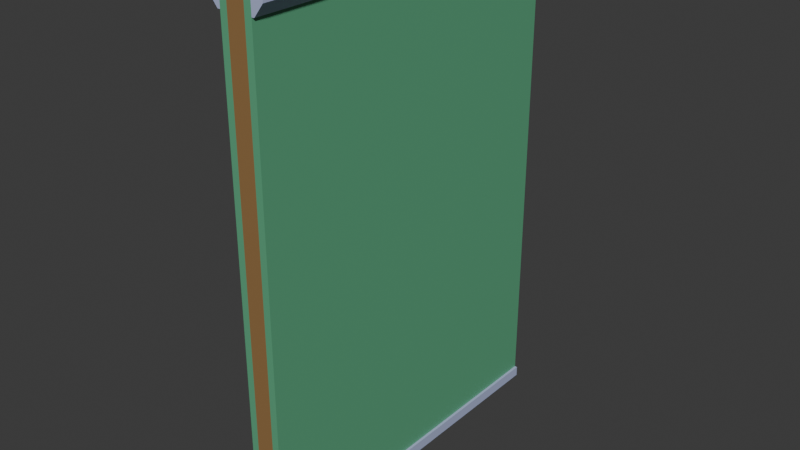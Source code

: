 # Source: roomwall_twosided.blend  (saved by Blender 5.0.119; exported with 4.5.12 LTS)
import bpy
from mathutils import Matrix  # noqa: F401  (used for matrix-valued properties, if any)

bpy.ops.wm.read_factory_settings(use_empty=True)
scene = bpy.context.scene
scene.name = 'Scene'

# ---- collections
col_room_wall = bpy.data.collections.new('Room Wall'); scene.collection.children.link(col_room_wall)

# ---- materials (node trees are filled in below, after node groups)
mat_wall = bpy.data.materials.new('Wall')
mat_wall.alpha_threshold = 0.0
mat_wall.use_backface_culling_lightprobe_volume = False
mat_wall.roughness = 0.5
mat_wall.line_color = (0.0, 0.0, 0.0, 1.0)
mat_moulds = bpy.data.materials.new('Moulds')
mat_wood = bpy.data.materials.new('Wood')
mat_wall_001 = bpy.data.materials.new('Wall.001')
mat_wall_001.alpha_threshold = 0.0
mat_wall_001.use_backface_culling_lightprobe_volume = False
mat_wall_001.roughness = 0.5
mat_wall_001.line_color = (0.0, 0.0, 0.0, 1.0)
mat_moulds_001 = bpy.data.materials.new('Moulds.001')

# ---- material node trees
mat_wall.use_nodes = True; mat_wall.node_tree.nodes.clear()
_N = mat_wall.node_tree.nodes; _L = mat_wall.node_tree.links
n0 = _N.new('ShaderNodeOutputMaterial'); n0.name = 'Material Output'; n0.location = (200, 100)
n1 = _N.new('ShaderNodeBsdfPrincipled'); n1.name = 'Principled BSDF'; n1.location = (-200, 100)
n1.inputs[0].default_value = (0.1147, 0.3992, 0.2168, 1.0)
_L.new(n1.outputs[0], n0.inputs[0])
n0.is_active_output = True
mat_moulds.use_nodes = True; mat_moulds.node_tree.nodes.clear()
_N = mat_moulds.node_tree.nodes; _L = mat_moulds.node_tree.links
n0 = _N.new('ShaderNodeBsdfPrincipled'); n0.name = 'Principled BSDF'; n0.location = (-200, 100)
n0.inputs[0].default_value = (0.4387, 0.4933, 0.7358, 1.0)
n1 = _N.new('ShaderNodeOutputMaterial'); n1.name = 'Material Output'; n1.location = (200, 100)
_L.new(n0.outputs[0], n1.inputs[0])
n1.is_active_output = True
mat_wood.use_nodes = True; mat_wood.node_tree.nodes.clear()
_N = mat_wood.node_tree.nodes; _L = mat_wood.node_tree.links
n0 = _N.new('ShaderNodeBsdfPrincipled'); n0.name = 'Principled BSDF'; n0.location = (-200, 100)
n0.inputs[0].default_value = (0.2983, 0.1686, 0.06547, 1.0)
n1 = _N.new('ShaderNodeOutputMaterial'); n1.name = 'Material Output'; n1.location = (200, 100)
_L.new(n0.outputs[0], n1.inputs[0])
n1.is_active_output = True
mat_wall_001.use_nodes = True; mat_wall_001.node_tree.nodes.clear()
_N = mat_wall_001.node_tree.nodes; _L = mat_wall_001.node_tree.links
n0 = _N.new('ShaderNodeOutputMaterial'); n0.name = 'Material Output'; n0.location = (200, 100)
n1 = _N.new('ShaderNodeBsdfPrincipled'); n1.name = 'Principled BSDF'; n1.location = (-200, 100)
n1.inputs[0].default_value = (0.1147, 0.3992, 0.2168, 1.0)
_L.new(n1.outputs[0], n0.inputs[0])
n0.is_active_output = True
mat_moulds_001.use_nodes = True; mat_moulds_001.node_tree.nodes.clear()
_N = mat_moulds_001.node_tree.nodes; _L = mat_moulds_001.node_tree.links
n0 = _N.new('ShaderNodeBsdfPrincipled'); n0.name = 'Principled BSDF'; n0.location = (-200, 100)
n0.inputs[0].default_value = (0.4387, 0.4933, 0.7358, 1.0)
n1 = _N.new('ShaderNodeOutputMaterial'); n1.name = 'Material Output'; n1.location = (200, 100)
_L.new(n0.outputs[0], n1.inputs[0])
n1.is_active_output = True

# ---- world
world_world = bpy.data.worlds.new('World'); scene.world = world_world
world_world.use_nodes = True; world_world.node_tree.nodes.clear()
_N = world_world.node_tree.nodes; _L = world_world.node_tree.links
n0 = _N.new('ShaderNodeOutputWorld'); n0.name = 'World Output'; n0.location = (200, 100)
n1 = _N.new('ShaderNodeBackground'); n1.name = 'Background'; n1.location = (-200, 100)
n1.inputs[0].default_value = (0.05088, 0.05088, 0.05088, 1.0)
_L.new(n1.outputs[0], n0.inputs[0])
n0.is_active_output = True
world_world.color = (0.05088, 0.05088, 0.05088)
world_world.sun_shadow_jitter_overblur = 0.0

# ---- meshes
me_cube_001 = bpy.data.meshes.new('Cube.001')
me_cube_001.from_pydata([(0.1, 0.0, 0.0), (0.1, 0.0, 2.8), (0.1, 2.0, 0.0), (0.1, 2.0, 2.8), (0.14, 0.0, 0.0), (0.14, 0.0, 2.8), (0.14, 2.0, 0.0), (0.14, 2.0, 2.8), (0.1547, 2.0, 0.0), (0.1547, 0.0, 0.0), (0.14, 2.0, 2.72), (0.14, 2.0, 0.0577), (0.14, 0.0, 0.0577), (0.14, 0.0, 2.72), (0.1547, 0.0, 0.0577), (0.1547, 2.0, 0.0577), (0.2074, 2.0, 2.8), (0.2074, 0.0, 2.8), (0.1545, 2.0, 2.72), (0.1545, 0.0, 2.72), (0.2074, 2.0, 2.787), (0.2074, 0.0, 2.787)], [], [(0, 1, 3, 2), (12, 4, 9, 14), (11, 12, 14, 15), (4, 6, 8, 9), (2, 6, 4, 0), (7, 3, 1, 5), (8, 15, 14, 9), (10, 13, 12, 11), (6, 11, 15, 8), (2, 3, 7, 10, 11, 6), (7, 5, 17, 16), (4, 12, 13, 5, 1, 0), (20, 16, 17, 21), (5, 13, 19, 21, 17), (13, 10, 18, 19), (10, 7, 16, 20, 18), (18, 20, 21, 19)])
me_cube_001.polygons.foreach_set('material_index', [0, 1, 1, 1, 0, 0, 1, 0, 1, 0, 1, 0, 1, 1, 1, 1, 1])
_uv = me_cube_001.uv_layers.new(name='UVMap')
_uv.uv.foreach_set('vector', [0.375, 0.0, 0.625, 0.0, 0.625, 0.25, 0.375, 0.25, 0.3802, 0.75, 0.375, 0.75, 0.375, 0.75, 0.3802, 0.75, 0.3802, 0.5, 0.3802, 0.75, 0.3802, 0.75, 0.3802, 0.5, 0.375, 0.75, 0.375, 0.5, 0.375, 0.5, 0.375, 0.75, 0.125, 0.5, 0.375, 0.5, 0.375, 0.75, 0.125, 0.75, 0.625, 0.5, 0.875, 0.5, 0.875, 0.75, 0.625, 0.75, 0.375, 0.5, 0.3802, 0.5, 0.3802, 0.75, 0.375, 0.75, 0.6178, 0.5, 0.6178, 0.75, 0.3802, 0.75, 0.3802, 0.5, 0.375, 0.5, 0.3802, 0.5, 0.3802, 0.5, 0.375, 0.5, 0.375, 0.25, 0.625, 0.25, 0.625, 0.5, 0.6178, 0.5, 0.3802, 0.5, 0.375, 0.5, 0.625, 0.5, 0.625, 0.75, 0.625, 0.75, 0.625, 0.5, 0.375, 0.75, 0.3802, 0.75, 0.6178, 0.75, 0.625, 0.75, 0.625, 1.0, 0.375, 1.0, 0.6239, 0.5, 0.625, 0.5, 0.625, 0.75, 0.6239, 0.75, 0.625, 0.75, 0.6178, 0.75, 0.6178, 0.75, 0.6239, 0.75, 0.625, 0.75, 0.6178, 0.75, 0.6178, 0.5, 0.6178, 0.5, 0.6178, 0.75, 0.6178, 0.5, 0.625, 0.5, 0.625, 0.5, 0.6239, 0.5, 0.6178, 0.5, 0.6178, 0.5, 0.6239, 0.5, 0.6239, 0.75, 0.6178, 0.75])
me_cube_001.materials.append(mat_wall)
me_cube_001.materials.append(mat_moulds)
me_cube_001.update()
me_cube_002 = bpy.data.meshes.new('Cube.002')
me_cube_002.from_pydata([(-1.118e-08, -5.588e-09, 0.05), (-1.118e-08, -5.588e-09, 2.75), (-1.118e-08, 0.05, 0.05), (-1.118e-08, 0.05, 2.75), (0.1, -5.588e-09, 0.05), (0.1, -5.588e-09, 2.75), (0.1, 0.05, 0.05), (0.1, 0.05, 2.75), (-1.118e-08, 0.65, 0.05), (-1.118e-08, 0.65, 2.75), (-1.118e-08, 0.7, 0.05), (-1.118e-08, 0.7, 2.75), (0.1, 0.65, 0.05), (0.1, 0.65, 2.75), (0.1, 0.7, 0.05), (0.1, 0.7, 2.75), (-1.118e-08, 1.3, 0.05), (-1.118e-08, 1.3, 2.75), (-1.118e-08, 1.35, 0.05), (-1.118e-08, 1.35, 2.75), (0.1, 1.3, 0.05), (0.1, 1.3, 2.75), (0.1, 1.35, 0.05), (0.1, 1.35, 2.75), (-1.118e-08, 1.95, 0.05), (-1.118e-08, 1.95, 2.75), (-1.118e-08, 2.0, 0.05), (-1.118e-08, 2.0, 2.75), (0.1, 1.95, 0.05), (0.1, 1.95, 2.75), (0.1, 2.0, 0.05), (0.1, 2.0, 2.75)], [], [(0, 1, 3, 2), (2, 3, 7, 6), (6, 7, 5, 4), (4, 5, 1, 0), (2, 6, 4, 0), (7, 3, 1, 5), (8, 9, 11, 10), (10, 11, 15, 14), (14, 15, 13, 12), (12, 13, 9, 8), (10, 14, 12, 8), (15, 11, 9, 13), (16, 17, 19, 18), (18, 19, 23, 22), (22, 23, 21, 20), (20, 21, 17, 16), (18, 22, 20, 16), (23, 19, 17, 21), (24, 25, 27, 26), (26, 27, 31, 30), (30, 31, 29, 28), (28, 29, 25, 24), (26, 30, 28, 24), (31, 27, 25, 29)])
_uv = me_cube_002.uv_layers.new(name='UVMap')
_uv.uv.foreach_set('vector', [0.375, 0.0, 0.625, 0.0, 0.625, 0.25, 0.375, 0.25, 0.375, 0.25, 0.625, 0.25, 0.625, 0.5, 0.375, 0.5, 0.375, 0.5, 0.625, 0.5, 0.625, 0.75, 0.375, 0.75, 0.375, 0.75, 0.625, 0.75, 0.625, 1.0, 0.375, 1.0, 0.125, 0.5, 0.375, 0.5, 0.375, 0.75, 0.125, 0.75, 0.625, 0.5, 0.875, 0.5, 0.875, 0.75, 0.625, 0.75, 0.375, 0.0, 0.625, 0.0, 0.625, 0.25, 0.375, 0.25, 0.375, 0.25, 0.625, 0.25, 0.625, 0.5, 0.375, 0.5, 0.375, 0.5, 0.625, 0.5, 0.625, 0.75, 0.375, 0.75, 0.375, 0.75, 0.625, 0.75, 0.625, 1.0, 0.375, 1.0, 0.125, 0.5, 0.375, 0.5, 0.375, 0.75, 0.125, 0.75, 0.625, 0.5, 0.875, 0.5, 0.875, 0.75, 0.625, 0.75, 0.375, 0.0, 0.625, 0.0, 0.625, 0.25, 0.375, 0.25, 0.375, 0.25, 0.625, 0.25, 0.625, 0.5, 0.375, 0.5, 0.375, 0.5, 0.625, 0.5, 0.625, 0.75, 0.375, 0.75, 0.375, 0.75, 0.625, 0.75, 0.625, 1.0, 0.375, 1.0, 0.125, 0.5, 0.375, 0.5, 0.375, 0.75, 0.125, 0.75, 0.625, 0.5, 0.875, 0.5, 0.875, 0.75, 0.625, 0.75, 0.375, 0.0, 0.625, 0.0, 0.625, 0.25, 0.375, 0.25, 0.375, 0.25, 0.625, 0.25, 0.625, 0.5, 0.375, 0.5, 0.375, 0.5, 0.625, 0.5, 0.625, 0.75, 0.375, 0.75, 0.375, 0.75, 0.625, 0.75, 0.625, 1.0, 0.375, 1.0, 0.125, 0.5, 0.375, 0.5, 0.375, 0.75, 0.125, 0.75, 0.625, 0.5, 0.875, 0.5, 0.875, 0.75, 0.625, 0.75])
me_cube_002.materials.append(mat_wood)
me_cube_002.update()
me_cube_003 = bpy.data.meshes.new('Cube.003')
me_cube_003.from_pydata([(-1.118e-08, 2.0, -5.588e-09), (-1.118e-08, 5.96e-08, -1.28e-07), (-1.118e-08, 2.0, 0.05), (-1.118e-08, 5.96e-08, 0.05), (0.1, 2.0, -5.588e-09), (0.1, 5.96e-08, -1.28e-07), (0.1, 2.0, 0.05), (0.1, 5.96e-08, 0.05), (-1.118e-08, 2.0, 2.75), (-1.118e-08, 5.96e-08, 2.75), (-1.118e-08, 2.0, 2.8), (-1.118e-08, 5.96e-08, 2.8), (0.1, 2.0, 2.75), (0.1, 5.96e-08, 2.75), (0.1, 2.0, 2.8), (0.1, 5.96e-08, 2.8)], [], [(0, 1, 3, 2), (2, 3, 7, 6), (6, 7, 5, 4), (4, 5, 1, 0), (2, 6, 4, 0), (7, 3, 1, 5), (8, 9, 11, 10), (10, 11, 15, 14), (14, 15, 13, 12), (12, 13, 9, 8), (10, 14, 12, 8), (15, 11, 9, 13)])
_uv = me_cube_003.uv_layers.new(name='UVMap')
_uv.uv.foreach_set('vector', [0.375, 0.0, 0.625, 0.0, 0.625, 0.25, 0.375, 0.25, 0.375, 0.25, 0.625, 0.25, 0.625, 0.5, 0.375, 0.5, 0.375, 0.5, 0.625, 0.5, 0.625, 0.75, 0.375, 0.75, 0.375, 0.75, 0.625, 0.75, 0.625, 1.0, 0.375, 1.0, 0.125, 0.5, 0.375, 0.5, 0.375, 0.75, 0.125, 0.75, 0.625, 0.5, 0.875, 0.5, 0.875, 0.75, 0.625, 0.75, 0.375, 0.0, 0.625, 0.0, 0.625, 0.25, 0.375, 0.25, 0.375, 0.25, 0.625, 0.25, 0.625, 0.5, 0.375, 0.5, 0.375, 0.5, 0.625, 0.5, 0.625, 0.75, 0.375, 0.75, 0.375, 0.75, 0.625, 0.75, 0.625, 1.0, 0.375, 1.0, 0.125, 0.5, 0.375, 0.5, 0.375, 0.75, 0.125, 0.75, 0.625, 0.5, 0.875, 0.5, 0.875, 0.75, 0.625, 0.75])
me_cube_003.materials.append(mat_wood)
me_cube_003.update()
me_cube_004 = bpy.data.meshes.new('Cube.004')
me_cube_004.from_pydata([(0.1, 0.0, 0.0), (0.1, 0.0, 2.8), (0.1, 2.0, 0.0), (0.1, 2.0, 2.8), (0.14, 0.0, 0.0), (0.14, 0.0, 2.8), (0.14, 2.0, 0.0), (0.14, 2.0, 2.8), (0.1547, 2.0, 0.0), (0.1547, 0.0, 0.0), (0.14, 2.0, 2.72), (0.14, 2.0, 0.0577), (0.14, 0.0, 0.0577), (0.14, 0.0, 2.72), (0.1547, 0.0, 0.0577), (0.1547, 2.0, 0.0577), (0.2074, 2.0, 2.8), (0.2074, 0.0, 2.8), (0.1545, 2.0, 2.72), (0.1545, 0.0, 2.72), (0.2074, 2.0, 2.787), (0.2074, 0.0, 2.787)], [], [(0, 1, 3, 2), (12, 4, 9, 14), (11, 12, 14, 15), (4, 6, 8, 9), (2, 6, 4, 0), (7, 3, 1, 5), (8, 15, 14, 9), (10, 13, 12, 11), (6, 11, 15, 8), (2, 3, 7, 10, 11, 6), (7, 5, 17, 16), (4, 12, 13, 5, 1, 0), (20, 16, 17, 21), (5, 13, 19, 21, 17), (13, 10, 18, 19), (10, 7, 16, 20, 18), (18, 20, 21, 19)])
me_cube_004.polygons.foreach_set('material_index', [0, 1, 1, 1, 0, 0, 1, 0, 1, 0, 1, 0, 1, 1, 1, 1, 1])
_uv = me_cube_004.uv_layers.new(name='UVMap')
_uv.uv.foreach_set('vector', [0.375, 0.0, 0.625, 0.0, 0.625, 0.25, 0.375, 0.25, 0.3802, 0.75, 0.375, 0.75, 0.375, 0.75, 0.3802, 0.75, 0.3802, 0.5, 0.3802, 0.75, 0.3802, 0.75, 0.3802, 0.5, 0.375, 0.75, 0.375, 0.5, 0.375, 0.5, 0.375, 0.75, 0.125, 0.5, 0.375, 0.5, 0.375, 0.75, 0.125, 0.75, 0.625, 0.5, 0.875, 0.5, 0.875, 0.75, 0.625, 0.75, 0.375, 0.5, 0.3802, 0.5, 0.3802, 0.75, 0.375, 0.75, 0.6178, 0.5, 0.6178, 0.75, 0.3802, 0.75, 0.3802, 0.5, 0.375, 0.5, 0.3802, 0.5, 0.3802, 0.5, 0.375, 0.5, 0.375, 0.25, 0.625, 0.25, 0.625, 0.5, 0.6178, 0.5, 0.3802, 0.5, 0.375, 0.5, 0.625, 0.5, 0.625, 0.75, 0.625, 0.75, 0.625, 0.5, 0.375, 0.75, 0.3802, 0.75, 0.6178, 0.75, 0.625, 0.75, 0.625, 1.0, 0.375, 1.0, 0.6239, 0.5, 0.625, 0.5, 0.625, 0.75, 0.6239, 0.75, 0.625, 0.75, 0.6178, 0.75, 0.6178, 0.75, 0.6239, 0.75, 0.625, 0.75, 0.6178, 0.75, 0.6178, 0.5, 0.6178, 0.5, 0.6178, 0.75, 0.6178, 0.5, 0.625, 0.5, 0.625, 0.5, 0.6239, 0.5, 0.6178, 0.5, 0.6178, 0.5, 0.6239, 0.5, 0.6239, 0.75, 0.6178, 0.75])
me_cube_004.materials.append(mat_wall_001)
me_cube_004.materials.append(mat_moulds_001)
me_cube_004.update()

# ---- objects
ob_wall__col = bpy.data.objects.new('Wall -col', me_cube_001)
ob_vertical_support__col = bpy.data.objects.new('Vertical Support -col', me_cube_002)
ob_horzontal_support__col = bpy.data.objects.new('Horzontal Support -col', me_cube_003)
ob_wallback__col = bpy.data.objects.new('Wallback -col', me_cube_004)

# ---- transforms, parenting, visibility, modifiers, constraints
ob_wall__col.location = (0.0, 0.0, 0.0)
ob_vertical_support__col.location = (0.0, 0.0, 0.0)
ob_horzontal_support__col.location = (0.0, 0.0, 0.0)
ob_wallback__col.location = (0.1, 2.0, 0.0)
ob_wallback__col.rotation_euler = (0.0, -0.0, 3.142)

# ---- collection membership
col_room_wall.objects.link(ob_wall__col)
col_room_wall.objects.link(ob_vertical_support__col)
col_room_wall.objects.link(ob_horzontal_support__col)
col_room_wall.objects.link(ob_wallback__col)

# ---- scene / render settings (as saved in the file)
scene.frame_start = 1; scene.frame_end = 250; scene.frame_set(1)
scene.render.engine = 'BLENDER_EEVEE_NEXT'
scene.render.bake_bias = 0.0
scene.render.bake_samples = 0
scene.cycles.sampling_pattern = 'TABULATED_SOBOL'
scene.eevee.use_volume_custom_range = False
bpy.context.view_layer.update()

# ---- added for rendering (the .blend has no active camera and no usable light): camera, sun
cam_auto = bpy.data.cameras.new('AutoCamera')
cam_auto.lens = 50.0
cam_auto.sensor_width = 36.0
cam_auto.clip_end = 1000.0
ob_auto_camera = bpy.data.objects.new('AutoCamera', cam_auto)
scene.collection.objects.link(ob_auto_camera)
ob_auto_camera.location = (3.24692, -2.83631, 3.95754)
ob_auto_camera.rotation_euler = (1.09748, -7.21219e-08, 0.694738)
scene.camera = ob_auto_camera
light_auto_sun = bpy.data.lights.new('AutoSun', 'SUN')
light_auto_sun.energy = 3.0
light_auto_sun.angle = 0.0523599
ob_auto_sun = bpy.data.objects.new('AutoSun', light_auto_sun)
scene.collection.objects.link(ob_auto_sun)
ob_auto_sun.rotation_euler = (0.872665, 0.174533, 0.523599)
bpy.context.view_layer.update()
